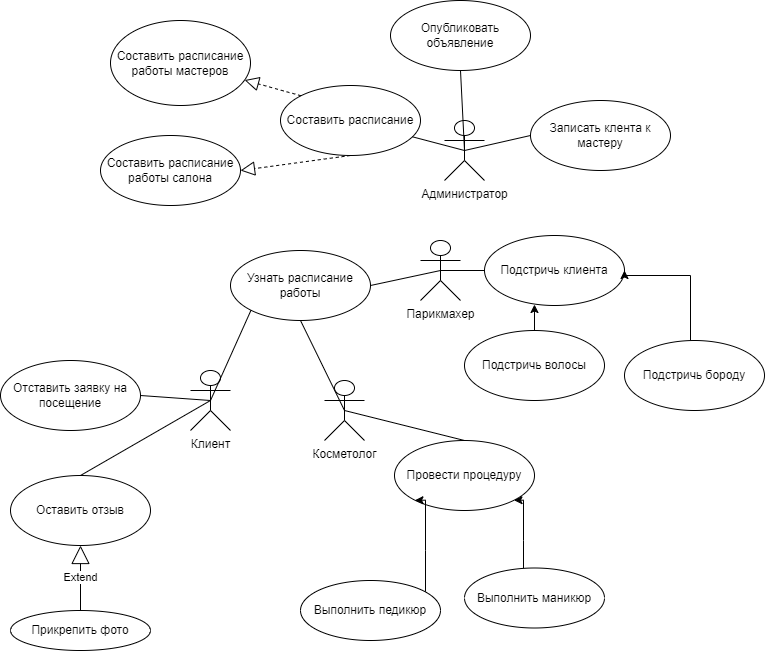

The diagram above was exported from draw.io. Its source (the exported page's mxGraphModel, read from the mxfile embedded in the PNG):
<mxGraphModel dx="1422" dy="762" grid="1" gridSize="10" guides="1" tooltips="1" connect="1" arrows="1" fold="1" page="1" pageScale="1" pageWidth="827" pageHeight="1169" math="0" shadow="0">
  <root>
    <mxCell id="0" />
    <mxCell id="1" parent="0" />
    <mxCell id="UG1grLjnXrq-muggawLd-1" value="Клиент" style="shape=umlActor;verticalLabelPosition=bottom;verticalAlign=top;html=1;" vertex="1" parent="1">
      <mxGeometry x="210" y="410" width="40" height="60" as="geometry" />
    </mxCell>
    <mxCell id="UG1grLjnXrq-muggawLd-2" value="Парикмахер" style="shape=umlActor;verticalLabelPosition=bottom;verticalAlign=top;html=1;" vertex="1" parent="1">
      <mxGeometry x="440" y="280" width="40" height="60" as="geometry" />
    </mxCell>
    <mxCell id="UG1grLjnXrq-muggawLd-3" value="Администратор" style="shape=umlActor;verticalLabelPosition=bottom;verticalAlign=top;html=1;" vertex="1" parent="1">
      <mxGeometry x="464" y="160" width="40" height="60" as="geometry" />
    </mxCell>
    <mxCell id="UG1grLjnXrq-muggawLd-4" value="Косметолог" style="shape=umlActor;verticalLabelPosition=bottom;verticalAlign=top;html=1;" vertex="1" parent="1">
      <mxGeometry x="344" y="420" width="40" height="60" as="geometry" />
    </mxCell>
    <mxCell id="UG1grLjnXrq-muggawLd-7" value="Записать клента к мастеру" style="ellipse;whiteSpace=wrap;html=1;" vertex="1" parent="1">
      <mxGeometry x="550" y="140" width="140" height="70" as="geometry" />
    </mxCell>
    <mxCell id="UG1grLjnXrq-muggawLd-8" value="Подстричь клиента" style="ellipse;whiteSpace=wrap;html=1;" vertex="1" parent="1">
      <mxGeometry x="504" y="275" width="140" height="70" as="geometry" />
    </mxCell>
    <mxCell id="UG1grLjnXrq-muggawLd-9" value="Провести процедуру" style="ellipse;whiteSpace=wrap;html=1;" vertex="1" parent="1">
      <mxGeometry x="414" y="480" width="140" height="70" as="geometry" />
    </mxCell>
    <mxCell id="UG1grLjnXrq-muggawLd-10" value="Оставить отзыв" style="ellipse;whiteSpace=wrap;html=1;" vertex="1" parent="1">
      <mxGeometry x="30" y="515" width="140" height="70" as="geometry" />
    </mxCell>
    <mxCell id="UG1grLjnXrq-muggawLd-13" value="" style="endArrow=none;html=1;rounded=0;exitX=0.5;exitY=0.5;exitDx=0;exitDy=0;exitPerimeter=0;" edge="1" parent="1" source="UG1grLjnXrq-muggawLd-2" target="UG1grLjnXrq-muggawLd-8">
      <mxGeometry width="50" height="50" relative="1" as="geometry">
        <mxPoint x="590" y="365" as="sourcePoint" />
        <mxPoint x="640" y="315" as="targetPoint" />
      </mxGeometry>
    </mxCell>
    <mxCell id="UG1grLjnXrq-muggawLd-14" value="Составить расписание" style="ellipse;whiteSpace=wrap;html=1;" vertex="1" parent="1">
      <mxGeometry x="300" y="125" width="140" height="70" as="geometry" />
    </mxCell>
    <mxCell id="UG1grLjnXrq-muggawLd-15" value="Опубликовать объявление" style="ellipse;whiteSpace=wrap;html=1;" vertex="1" parent="1">
      <mxGeometry x="410" y="40" width="140" height="70" as="geometry" />
    </mxCell>
    <mxCell id="UG1grLjnXrq-muggawLd-16" value="Узнать расписание работы" style="ellipse;whiteSpace=wrap;html=1;" vertex="1" parent="1">
      <mxGeometry x="250" y="290" width="140" height="70" as="geometry" />
    </mxCell>
    <mxCell id="UG1grLjnXrq-muggawLd-18" value="" style="endArrow=none;html=1;rounded=0;entryX=0.5;entryY=0.5;entryDx=0;entryDy=0;entryPerimeter=0;" edge="1" parent="1" source="UG1grLjnXrq-muggawLd-14" target="UG1grLjnXrq-muggawLd-3">
      <mxGeometry width="50" height="50" relative="1" as="geometry">
        <mxPoint x="450" y="160" as="sourcePoint" />
        <mxPoint x="450" y="180.71067811865476" as="targetPoint" />
      </mxGeometry>
    </mxCell>
    <mxCell id="UG1grLjnXrq-muggawLd-19" value="" style="endArrow=none;html=1;rounded=0;entryX=0.5;entryY=0.5;entryDx=0;entryDy=0;entryPerimeter=0;exitX=0;exitY=0.5;exitDx=0;exitDy=0;" edge="1" parent="1" source="UG1grLjnXrq-muggawLd-7" target="UG1grLjnXrq-muggawLd-3">
      <mxGeometry width="50" height="50" relative="1" as="geometry">
        <mxPoint x="455.8591161676359" y="119.93870733557196" as="sourcePoint" />
        <mxPoint x="444" y="220" as="targetPoint" />
      </mxGeometry>
    </mxCell>
    <mxCell id="UG1grLjnXrq-muggawLd-20" value="" style="endArrow=none;html=1;rounded=0;entryX=0.5;entryY=0.5;entryDx=0;entryDy=0;entryPerimeter=0;exitX=0.5;exitY=1;exitDx=0;exitDy=0;" edge="1" parent="1" source="UG1grLjnXrq-muggawLd-15" target="UG1grLjnXrq-muggawLd-3">
      <mxGeometry width="50" height="50" relative="1" as="geometry">
        <mxPoint x="550" y="145" as="sourcePoint" />
        <mxPoint x="445" y="212.98000000000002" as="targetPoint" />
      </mxGeometry>
    </mxCell>
    <mxCell id="UG1grLjnXrq-muggawLd-21" value="" style="endArrow=none;html=1;rounded=0;entryX=0.5;entryY=0;entryDx=0;entryDy=0;exitX=0.5;exitY=0.5;exitDx=0;exitDy=0;exitPerimeter=0;" edge="1" parent="1" source="UG1grLjnXrq-muggawLd-4" target="UG1grLjnXrq-muggawLd-9">
      <mxGeometry width="50" height="50" relative="1" as="geometry">
        <mxPoint x="384" y="520" as="sourcePoint" />
        <mxPoint x="649" y="692.98" as="targetPoint" />
      </mxGeometry>
    </mxCell>
    <mxCell id="UG1grLjnXrq-muggawLd-24" value="" style="endArrow=none;html=1;rounded=0;entryX=0.5;entryY=0.5;entryDx=0;entryDy=0;entryPerimeter=0;exitX=0;exitY=1;exitDx=0;exitDy=0;" edge="1" parent="1" source="UG1grLjnXrq-muggawLd-16" target="UG1grLjnXrq-muggawLd-1">
      <mxGeometry width="50" height="50" relative="1" as="geometry">
        <mxPoint x="180" y="310" as="sourcePoint" />
        <mxPoint x="230" y="260" as="targetPoint" />
      </mxGeometry>
    </mxCell>
    <mxCell id="UG1grLjnXrq-muggawLd-25" value="" style="endArrow=none;html=1;rounded=0;entryX=0.5;entryY=0;entryDx=0;entryDy=0;" edge="1" parent="1" target="UG1grLjnXrq-muggawLd-10">
      <mxGeometry width="50" height="50" relative="1" as="geometry">
        <mxPoint x="230" y="440" as="sourcePoint" />
        <mxPoint x="320" y="430" as="targetPoint" />
      </mxGeometry>
    </mxCell>
    <mxCell id="UG1grLjnXrq-muggawLd-27" value="Отставить заявку на посещение" style="ellipse;whiteSpace=wrap;html=1;" vertex="1" parent="1">
      <mxGeometry x="20" y="400" width="140" height="70" as="geometry" />
    </mxCell>
    <mxCell id="UG1grLjnXrq-muggawLd-28" value="" style="endArrow=none;html=1;rounded=0;entryX=1;entryY=0.5;entryDx=0;entryDy=0;" edge="1" parent="1" target="UG1grLjnXrq-muggawLd-27">
      <mxGeometry width="50" height="50" relative="1" as="geometry">
        <mxPoint x="230" y="440" as="sourcePoint" />
        <mxPoint x="440" y="340" as="targetPoint" />
      </mxGeometry>
    </mxCell>
    <mxCell id="UG1grLjnXrq-muggawLd-53" style="edgeStyle=orthogonalEdgeStyle;rounded=0;orthogonalLoop=1;jettySize=auto;html=1;entryX=0;entryY=1;entryDx=0;entryDy=0;" edge="1" parent="1" source="UG1grLjnXrq-muggawLd-29" target="UG1grLjnXrq-muggawLd-9">
      <mxGeometry relative="1" as="geometry">
        <Array as="points">
          <mxPoint x="445" y="590" />
          <mxPoint x="445" y="590" />
        </Array>
      </mxGeometry>
    </mxCell>
    <mxCell id="UG1grLjnXrq-muggawLd-29" value="Выполнить педикюр" style="ellipse;whiteSpace=wrap;html=1;" vertex="1" parent="1">
      <mxGeometry x="320" y="620" width="140" height="60" as="geometry" />
    </mxCell>
    <mxCell id="UG1grLjnXrq-muggawLd-34" style="edgeStyle=orthogonalEdgeStyle;rounded=0;orthogonalLoop=1;jettySize=auto;html=1;entryX=1;entryY=1;entryDx=0;entryDy=0;" edge="1" parent="1" source="UG1grLjnXrq-muggawLd-30" target="UG1grLjnXrq-muggawLd-9">
      <mxGeometry relative="1" as="geometry">
        <Array as="points">
          <mxPoint x="543" y="580" />
          <mxPoint x="543" y="580" />
        </Array>
      </mxGeometry>
    </mxCell>
    <mxCell id="UG1grLjnXrq-muggawLd-30" value="Выполнить маникюр" style="ellipse;whiteSpace=wrap;html=1;" vertex="1" parent="1">
      <mxGeometry x="484" y="607.5" width="140" height="60" as="geometry" />
    </mxCell>
    <mxCell id="UG1grLjnXrq-muggawLd-55" style="edgeStyle=orthogonalEdgeStyle;rounded=0;orthogonalLoop=1;jettySize=auto;html=1;entryX=0.357;entryY=0.986;entryDx=0;entryDy=0;entryPerimeter=0;" edge="1" parent="1" source="UG1grLjnXrq-muggawLd-36" target="UG1grLjnXrq-muggawLd-8">
      <mxGeometry relative="1" as="geometry" />
    </mxCell>
    <mxCell id="UG1grLjnXrq-muggawLd-36" value="Подстричь волосы" style="ellipse;whiteSpace=wrap;html=1;" vertex="1" parent="1">
      <mxGeometry x="484" y="370" width="140" height="70" as="geometry" />
    </mxCell>
    <mxCell id="UG1grLjnXrq-muggawLd-47" style="edgeStyle=orthogonalEdgeStyle;rounded=0;orthogonalLoop=1;jettySize=auto;html=1;entryX=1;entryY=0.5;entryDx=0;entryDy=0;" edge="1" parent="1" source="UG1grLjnXrq-muggawLd-37" target="UG1grLjnXrq-muggawLd-8">
      <mxGeometry relative="1" as="geometry">
        <Array as="points">
          <mxPoint x="710" y="415" />
          <mxPoint x="710" y="315" />
        </Array>
      </mxGeometry>
    </mxCell>
    <mxCell id="UG1grLjnXrq-muggawLd-37" value="Подстричь бороду" style="ellipse;whiteSpace=wrap;html=1;" vertex="1" parent="1">
      <mxGeometry x="644" y="380" width="140" height="70" as="geometry" />
    </mxCell>
    <mxCell id="UG1grLjnXrq-muggawLd-42" value="" style="endArrow=block;dashed=1;endFill=0;endSize=12;html=1;rounded=0;exitX=0;exitY=0;exitDx=0;exitDy=0;" edge="1" parent="1" source="UG1grLjnXrq-muggawLd-14" target="UG1grLjnXrq-muggawLd-43">
      <mxGeometry width="160" relative="1" as="geometry">
        <mxPoint x="120" y="285" as="sourcePoint" />
        <mxPoint x="280" y="285" as="targetPoint" />
      </mxGeometry>
    </mxCell>
    <mxCell id="UG1grLjnXrq-muggawLd-43" value="Составить расписание работы мастеров" style="ellipse;whiteSpace=wrap;html=1;" vertex="1" parent="1">
      <mxGeometry x="130" y="60" width="140" height="85" as="geometry" />
    </mxCell>
    <mxCell id="UG1grLjnXrq-muggawLd-44" value="Составить расписание работы салона" style="ellipse;whiteSpace=wrap;html=1;" vertex="1" parent="1">
      <mxGeometry x="120" y="175" width="140" height="70" as="geometry" />
    </mxCell>
    <mxCell id="UG1grLjnXrq-muggawLd-46" value="" style="endArrow=block;dashed=1;endFill=0;endSize=12;html=1;rounded=0;entryX=1;entryY=0.5;entryDx=0;entryDy=0;exitX=0.5;exitY=1;exitDx=0;exitDy=0;" edge="1" parent="1" source="UG1grLjnXrq-muggawLd-14" target="UG1grLjnXrq-muggawLd-44">
      <mxGeometry width="160" relative="1" as="geometry">
        <mxPoint x="410" y="525" as="sourcePoint" />
        <mxPoint x="570" y="525" as="targetPoint" />
        <Array as="points" />
      </mxGeometry>
    </mxCell>
    <mxCell id="UG1grLjnXrq-muggawLd-49" value="" style="endArrow=none;html=1;rounded=0;entryX=0.5;entryY=1;entryDx=0;entryDy=0;exitX=0.5;exitY=0.5;exitDx=0;exitDy=0;exitPerimeter=0;" edge="1" parent="1" source="UG1grLjnXrq-muggawLd-4" target="UG1grLjnXrq-muggawLd-16">
      <mxGeometry width="50" height="50" relative="1" as="geometry">
        <mxPoint x="380" y="510" as="sourcePoint" />
        <mxPoint x="430" y="460" as="targetPoint" />
      </mxGeometry>
    </mxCell>
    <mxCell id="UG1grLjnXrq-muggawLd-50" value="" style="endArrow=none;html=1;rounded=0;entryX=0.5;entryY=0.5;entryDx=0;entryDy=0;entryPerimeter=0;exitX=1;exitY=0.5;exitDx=0;exitDy=0;" edge="1" parent="1" source="UG1grLjnXrq-muggawLd-16" target="UG1grLjnXrq-muggawLd-2">
      <mxGeometry width="50" height="50" relative="1" as="geometry">
        <mxPoint x="380" y="510" as="sourcePoint" />
        <mxPoint x="430" y="460" as="targetPoint" />
      </mxGeometry>
    </mxCell>
    <mxCell id="UG1grLjnXrq-muggawLd-52" value="Extend" style="endArrow=block;endSize=16;endFill=0;html=1;rounded=0;entryX=0.5;entryY=1;entryDx=0;entryDy=0;exitX=0.5;exitY=0;exitDx=0;exitDy=0;" edge="1" parent="1" source="UG1grLjnXrq-muggawLd-54" target="UG1grLjnXrq-muggawLd-10">
      <mxGeometry width="160" relative="1" as="geometry">
        <mxPoint x="90" y="690" as="sourcePoint" />
        <mxPoint x="490" y="490" as="targetPoint" />
      </mxGeometry>
    </mxCell>
    <mxCell id="UG1grLjnXrq-muggawLd-54" value="Прикрепить фото" style="ellipse;whiteSpace=wrap;html=1;" vertex="1" parent="1">
      <mxGeometry x="30" y="650" width="140" height="40" as="geometry" />
    </mxCell>
  </root>
</mxGraphModel>